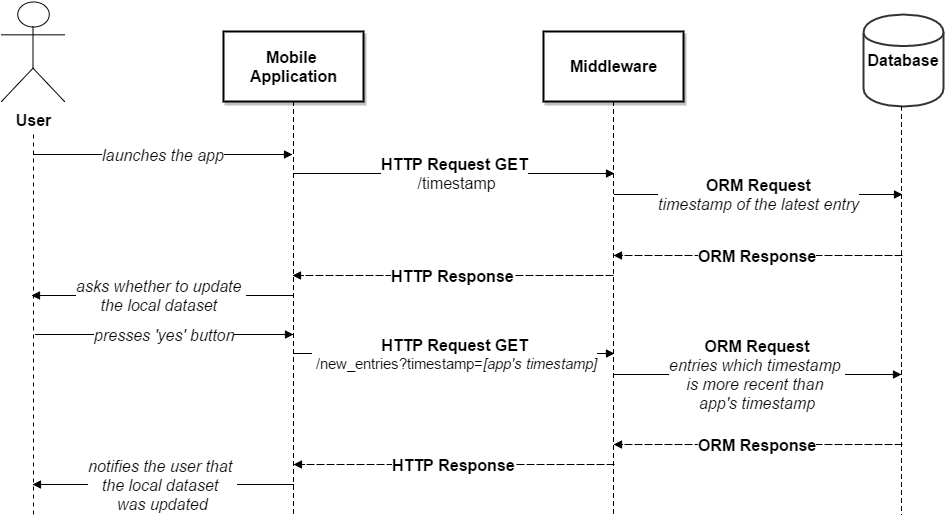

The diagram above was exported from draw.io. Its source (the exported page's mxGraphModel, read from the mxfile embedded in the PNG):
<mxGraphModel dx="1434" dy="746" grid="1" gridSize="10" guides="1" tooltips="1" connect="1" arrows="1" fold="1" page="1" pageScale="1" pageWidth="1169" pageHeight="826" background="#ffffff" math="0" shadow="0">
  <root>
    <mxCell id="0" />
    <mxCell id="1" parent="0" />
    <mxCell id="3db21e779612e044-2" value="&lt;div style=&quot;text-align: center&quot;&gt;&lt;span style=&quot;font-family: &amp;#34;arial&amp;#34; ; text-decoration: none&quot;&gt;&lt;span style=&quot;text-decoration: none&quot;&gt;&lt;b&gt;&lt;font style=&quot;font-size: 16px&quot;&gt;User&lt;/font&gt;&lt;/b&gt;&lt;/span&gt;&lt;/span&gt;&lt;/div&gt;" style="shape=umlActor;verticalLabelPosition=bottom;verticalAlign=top;;shadow=0;strokeWidth=1;fillColor=#FFFFFF;strokeColor=#000000;opacity=100.0;whiteSpace=wrap;verticalLabelPosition=bottom;verticalAlign=top;align=center;spacingLeft=2;spacingRight=2;spacingTop=2;spacingBottom=2;html=1;nl2Br=0;" vertex="1" parent="1">
      <mxGeometry x="118" y="47" width="63" height="100" as="geometry" />
    </mxCell>
    <mxCell id="3db21e779612e044-3" value="&lt;div style=&quot;text-align: center&quot;&gt;&lt;span style=&quot;font-family: &amp;#34;arial&amp;#34; ; text-decoration: none ; font-weight: bold&quot;&gt;&lt;span style=&quot;text-decoration: none&quot;&gt;&lt;font style=&quot;font-size: 16px&quot;&gt;Mobile&amp;nbsp;&lt;/font&gt;&lt;/span&gt;&lt;/span&gt;&lt;/div&gt;&lt;div style=&quot;text-align: center&quot;&gt;&lt;span style=&quot;font-family: &amp;#34;arial&amp;#34; ; text-decoration: none ; font-weight: bold&quot;&gt;&lt;span style=&quot;text-decoration: none&quot;&gt;&lt;font style=&quot;font-size: 16px&quot;&gt;Application&lt;/font&gt;&lt;/span&gt;&lt;/span&gt;&lt;/div&gt;" style="shape=rect;shadow=1;strokeWidth=2;fillColor=#FFFFFF;strokeColor=#000000;opacity=100.0;whiteSpace=wrap;verticalAlign=middle;align=center;spacingLeft=2;spacingRight=2;spacingTop=2;spacingBottom=2;html=1;nl2Br=0;" vertex="1" parent="1">
      <mxGeometry x="340" y="77" width="140" height="70" as="geometry" />
    </mxCell>
    <mxCell id="3db21e779612e044-4" value="&lt;div style=&quot;text-align: center&quot;&gt;&lt;span style=&quot;font-family: &amp;#34;arial&amp;#34; ; text-decoration: none&quot;&gt;&lt;span style=&quot;text-decoration: none&quot;&gt;&lt;b&gt;&lt;font style=&quot;font-size: 16px&quot;&gt;Database&lt;/font&gt;&lt;/b&gt;&lt;/span&gt;&lt;/span&gt;&lt;/div&gt;" style="shape=cylinder;shadow=0;strokeWidth=2;fillColor=#FFFFFF;strokeColor=#333333;opacity=100.0;whiteSpace=wrap;verticalAlign=middle;align=center;spacingLeft=8;spacingRight=8;spacingTop=8;spacingBottom=8;html=1;nl2Br=0;" vertex="1" parent="1">
      <mxGeometry x="980" y="60" width="80" height="92" as="geometry" />
    </mxCell>
    <mxCell id="3db21e779612e044-5" value="&lt;div style=&quot;text-align: center&quot;&gt;&lt;span style=&quot;font-family: &amp;#34;arial&amp;#34; ; text-decoration: none ; font-weight: bold&quot;&gt;&lt;span style=&quot;text-decoration: none&quot;&gt;&lt;font style=&quot;font-size: 16px&quot;&gt;Middleware&lt;/font&gt;&lt;/span&gt;&lt;/span&gt;&lt;/div&gt;" style="shape=rect;shadow=1;strokeWidth=2;fillColor=#FFFFFF;strokeColor=#000000;opacity=100.0;whiteSpace=wrap;verticalAlign=middle;align=center;spacingLeft=2;spacingRight=2;spacingTop=2;spacingBottom=2;html=1;nl2Br=0;" vertex="1" parent="1">
      <mxGeometry x="660" y="77" width="140" height="70" as="geometry" />
    </mxCell>
    <mxCell id="3db21e779612e044-6" style="strokeWidth=1;strokeColor=#000000;startArrow=none;startFill=0;endArrow=none;endFill=0;dashed=1;dashPattern=4.0 4.0;" edge="1" parent="1" source="3db21e779612e044-3">
      <mxGeometry width="100" height="100" relative="1" as="geometry">
        <mxPoint x="410" y="560" as="targetPoint" />
        <Array as="points">
          <mxPoint x="410" y="147" />
        </Array>
      </mxGeometry>
    </mxCell>
    <mxCell id="3db21e779612e044-7" style="strokeWidth=1;strokeColor=#000000;startArrow=none;startFill=0;endArrow=none;endFill=0;dashed=1;dashPattern=4.0 4.0;" edge="1" parent="1" source="3db21e779612e044-5">
      <mxGeometry width="100" height="100" relative="1" as="geometry">
        <mxPoint x="730" y="560" as="targetPoint" />
        <Array as="points">
          <mxPoint x="730" y="147" />
        </Array>
      </mxGeometry>
    </mxCell>
    <mxCell id="3db21e779612e044-8" style="strokeWidth=1;strokeColor=#000000;startArrow=none;startFill=0;endArrow=none;endFill=0;dashed=1;dashPattern=4.0 4.0;" edge="1" parent="1" source="3db21e779612e044-4">
      <mxGeometry width="100" height="100" relative="1" as="geometry">
        <mxPoint x="1018" y="560" as="targetPoint" />
        <Array as="points">
          <mxPoint x="1018" y="153" />
        </Array>
      </mxGeometry>
    </mxCell>
    <mxCell id="3db21e779612e044-9" style="strokeWidth=1;strokeColor=#000000;startArrow=none;startFill=0;endArrow=none;endFill=0;dashed=1;dashPattern=4.0 4.0;" edge="1" parent="1">
      <mxGeometry width="100" height="100" relative="1" as="geometry">
        <mxPoint x="150" y="560" as="targetPoint" />
        <Array as="points" />
        <mxPoint x="150" y="180" as="sourcePoint" />
      </mxGeometry>
    </mxCell>
    <mxCell id="3db21e779612e044-10" value="&lt;div style=&quot;text-align: center&quot;&gt;&lt;span style=&quot;font-family: &amp;#34;arial&amp;#34; ; font-style: italic ; text-decoration: none&quot;&gt;&lt;font style=&quot;font-size: 16px&quot;&gt;launches the app&lt;/font&gt;&lt;/span&gt;&lt;/div&gt;" style="strokeWidth=1;strokeColor=#000000;startArrow=none;startFill=0;endArrow=block;endFill=1;html=1;nl2Br=0;" edge="1" parent="1">
      <mxGeometry width="100" height="100" relative="1" as="geometry">
        <mxPoint x="150" y="200" as="sourcePoint" />
        <mxPoint x="409" y="200" as="targetPoint" />
      </mxGeometry>
    </mxCell>
    <mxCell id="3db21e779612e044-11" value="&lt;div style=&quot;text-align: center&quot;&gt;&lt;span style=&quot;font-family: &amp;#34;arial&amp;#34; ; text-decoration: none ; font-weight: bold&quot;&gt;&lt;font style=&quot;font-size: 16px&quot;&gt;HTTP Request GET&lt;/font&gt;&lt;/span&gt;&lt;/div&gt;&lt;div style=&quot;text-align: center&quot;&gt;&lt;span style=&quot;font-family: &amp;#34;arial&amp;#34; ; text-decoration: none&quot;&gt;&lt;font style=&quot;font-size: 16px&quot;&gt;&amp;nbsp;/timestamp&lt;/font&gt;&lt;/span&gt;&lt;/div&gt;" style="strokeWidth=1;strokeColor=#000000;startArrow=none;startFill=0;endArrow=block;endFill=1;html=1;nl2Br=0;" edge="1" parent="1">
      <mxGeometry width="100" height="100" relative="1" as="geometry">
        <mxPoint x="410" y="219" as="sourcePoint" />
        <mxPoint x="731" y="219" as="targetPoint" />
      </mxGeometry>
    </mxCell>
    <mxCell id="3db21e779612e044-12" value="&lt;div style=&quot;text-align: center&quot;&gt;&lt;span style=&quot;font-family: &amp;#34;arial&amp;#34; ; text-decoration: none ; font-weight: bold&quot;&gt;&lt;font style=&quot;font-size: 16px&quot;&gt;ORM Request&lt;/font&gt;&lt;/span&gt;&lt;/div&gt;&lt;div style=&quot;text-align: center&quot;&gt;&lt;span style=&quot;font-family: &amp;#34;arial&amp;#34; ; font-style: italic ; text-decoration: none&quot;&gt;&lt;font style=&quot;font-size: 16px&quot;&gt;timestamp of the latest entry&lt;/font&gt;&lt;/span&gt;&lt;/div&gt;" style="strokeWidth=1;strokeColor=#000000;startArrow=none;startFill=0;endArrow=block;endFill=1;html=1;nl2Br=0;" edge="1" parent="1">
      <mxGeometry width="100" height="100" relative="1" as="geometry">
        <mxPoint x="731" y="240" as="sourcePoint" />
        <mxPoint x="1019" y="240" as="targetPoint" />
      </mxGeometry>
    </mxCell>
    <mxCell id="3db21e779612e044-13" value="&lt;div style=&quot;text-align: center&quot;&gt;&lt;span style=&quot;font-family: &amp;#34;arial&amp;#34; ; font-weight: bold&quot;&gt;&lt;font style=&quot;font-size: 16px&quot;&gt;ORM Response&lt;/font&gt;&lt;/span&gt;&lt;/div&gt;" style="strokeWidth=1;strokeColor=#000000;startArrow=none;startFill=0;endArrow=block;endFill=1;dashed=1;dashPattern=8.0 2.0;html=1;nl2Br=0;" edge="1" parent="1">
      <mxGeometry width="100" height="100" relative="1" as="geometry">
        <mxPoint x="1019" y="301" as="sourcePoint" />
        <mxPoint x="730" y="301" as="targetPoint" />
      </mxGeometry>
    </mxCell>
    <mxCell id="3db21e779612e044-14" value="&lt;div style=&quot;text-align: center&quot;&gt;&lt;span style=&quot;font-family: &amp;#34;arial&amp;#34; ; font-weight: bold&quot;&gt;&lt;font style=&quot;font-size: 16px&quot;&gt;HTTP Response&lt;/font&gt;&lt;/span&gt;&lt;/div&gt;" style="strokeWidth=1;strokeColor=#000000;startArrow=none;startFill=0;endArrow=block;endFill=1;dashed=1;dashPattern=8.0 2.0;html=1;nl2Br=0;" edge="1" parent="1">
      <mxGeometry width="100" height="100" relative="1" as="geometry">
        <mxPoint x="730" y="321" as="sourcePoint" />
        <mxPoint x="409" y="321" as="targetPoint" />
      </mxGeometry>
    </mxCell>
    <mxCell id="3db21e779612e044-15" value="&lt;div style=&quot;text-align: center&quot;&gt;&lt;span style=&quot;font-family: &amp;#34;arial&amp;#34; ; font-style: italic&quot;&gt;&lt;font style=&quot;font-size: 16px&quot;&gt;asks whether to update&amp;nbsp;&lt;/font&gt;&lt;/span&gt;&lt;/div&gt;&lt;div style=&quot;text-align: center&quot;&gt;&lt;span style=&quot;font-family: &amp;#34;arial&amp;#34; ; font-style: italic&quot;&gt;&lt;font style=&quot;font-size: 16px&quot;&gt;the local dataset&amp;nbsp;&lt;/font&gt;&lt;/span&gt;&lt;/div&gt;" style="strokeWidth=1;strokeColor=#000000;startArrow=none;startFill=0;endArrow=block;endFill=1;html=1;nl2Br=0;" edge="1" parent="1">
      <mxGeometry width="100" height="100" relative="1" as="geometry">
        <mxPoint x="409" y="341" as="sourcePoint" />
        <mxPoint x="148" y="341" as="targetPoint" />
      </mxGeometry>
    </mxCell>
    <mxCell id="3db21e779612e044-16" value="&lt;div style=&quot;text-align: center&quot;&gt;&lt;span style=&quot;font-family: &amp;#34;arial&amp;#34; ; font-style: italic&quot;&gt;&lt;font style=&quot;font-size: 16px&quot;&gt;presses 'yes' button&lt;/font&gt;&lt;/span&gt;&lt;/div&gt;" style="strokeWidth=1;strokeColor=#000000;startArrow=none;startFill=0;endArrow=block;endFill=1;html=1;nl2Br=0;" edge="1" parent="1">
      <mxGeometry width="100" height="100" relative="1" as="geometry">
        <mxPoint x="152" y="380" as="sourcePoint" />
        <mxPoint x="410" y="380" as="targetPoint" />
      </mxGeometry>
    </mxCell>
    <mxCell id="3db21e779612e044-17" value="&lt;div style=&quot;text-align: center&quot;&gt;&lt;span style=&quot;font-family: &amp;#34;arial&amp;#34; ; text-decoration: none ; font-weight: bold&quot;&gt;&lt;font style=&quot;font-size: 16px&quot;&gt;HTTP Request GET&lt;/font&gt;&lt;/span&gt;&lt;/div&gt;&lt;div style=&quot;text-align: center&quot;&gt;&lt;span style=&quot;font-family: &amp;#34;arial&amp;#34; ; text-decoration: none&quot;&gt;&lt;font style=&quot;font-size: 15px&quot;&gt;&amp;nbsp;/new_entries?timestamp=&lt;span style=&quot;font-style: italic&quot;&gt;[&lt;/span&gt;&lt;span style=&quot;font-style: italic&quot;&gt;app's timestamp]&lt;/span&gt;&lt;/font&gt;&lt;/span&gt;&lt;/div&gt;" style="strokeWidth=1;strokeColor=#000000;startArrow=none;startFill=0;endArrow=block;endFill=1;html=1;nl2Br=0;" edge="1" parent="1">
      <mxGeometry width="100" height="100" relative="1" as="geometry">
        <mxPoint x="410" y="399" as="sourcePoint" />
        <mxPoint x="731" y="399" as="targetPoint" />
      </mxGeometry>
    </mxCell>
    <mxCell id="3db21e779612e044-18" value="&lt;div style=&quot;text-align: center&quot;&gt;&lt;span style=&quot;font-family: &amp;#34;arial&amp;#34; ; text-decoration: none ; font-weight: bold&quot;&gt;&lt;font style=&quot;font-size: 16px&quot;&gt;ORM Request&lt;/font&gt;&lt;/span&gt;&lt;/div&gt;&lt;div style=&quot;text-align: center&quot;&gt;&lt;span style=&quot;font-family: &amp;#34;arial&amp;#34; ; font-style: italic ; text-decoration: none&quot;&gt;&lt;font style=&quot;font-size: 16px&quot;&gt;entries which timestamp&amp;nbsp;&lt;/font&gt;&lt;/span&gt;&lt;/div&gt;&lt;div style=&quot;text-align: center&quot;&gt;&lt;span style=&quot;font-family: &amp;#34;arial&amp;#34; ; font-style: italic ; text-decoration: none&quot;&gt;&lt;font style=&quot;font-size: 16px&quot;&gt;is&amp;nbsp;&lt;/font&gt;&lt;/span&gt;&lt;span style=&quot;line-height: 1.2 ; font-family: &amp;#34;arial&amp;#34; ; font-style: italic&quot;&gt;&lt;font style=&quot;font-size: 16px&quot;&gt;more recent&amp;nbsp;&lt;/font&gt;&lt;/span&gt;&lt;span style=&quot;font-size: 16px ; font-family: &amp;#34;arial&amp;#34; ; font-style: italic ; line-height: 1.2&quot;&gt;than&amp;nbsp;&lt;/span&gt;&lt;/div&gt;&lt;div style=&quot;text-align: center&quot;&gt;&lt;span style=&quot;font-size: 16px ; font-family: &amp;#34;arial&amp;#34; ; font-style: italic ; line-height: 1.2&quot;&gt;app's timestamp&lt;/span&gt;&lt;/div&gt;" style="strokeWidth=1;strokeColor=#000000;startArrow=none;startFill=0;endArrow=block;endFill=1;html=1;nl2Br=0;" edge="1" parent="1">
      <mxGeometry width="100" height="100" relative="1" as="geometry">
        <mxPoint x="730" y="420" as="sourcePoint" />
        <mxPoint x="1018" y="420" as="targetPoint" />
      </mxGeometry>
    </mxCell>
    <mxCell id="3db21e779612e044-19" value="&lt;div style=&quot;text-align: center&quot;&gt;&lt;span style=&quot;font-family: &amp;#34;arial&amp;#34; ; font-weight: bold&quot;&gt;&lt;font style=&quot;font-size: 16px&quot;&gt;ORM Response&lt;/font&gt;&lt;/span&gt;&lt;/div&gt;" style="strokeWidth=1;strokeColor=#000000;startArrow=none;startFill=0;endArrow=block;endFill=1;dashed=1;dashPattern=8.0 2.0;html=1;nl2Br=0;" edge="1" parent="1">
      <mxGeometry width="100" height="100" relative="1" as="geometry">
        <mxPoint x="1019" y="490" as="sourcePoint" />
        <mxPoint x="730" y="490" as="targetPoint" />
      </mxGeometry>
    </mxCell>
    <mxCell id="3db21e779612e044-20" value="&lt;div style=&quot;text-align: center&quot;&gt;&lt;span style=&quot;font-family: &amp;#34;arial&amp;#34; ; font-weight: bold&quot;&gt;&lt;font style=&quot;font-size: 16px&quot;&gt;HTTP Response&lt;/font&gt;&lt;/span&gt;&lt;/div&gt;" style="strokeWidth=1;strokeColor=#000000;startArrow=none;startFill=0;endArrow=block;endFill=1;dashed=1;dashPattern=8.0 2.0;html=1;nl2Br=0;" edge="1" parent="1">
      <mxGeometry width="100" height="100" relative="1" as="geometry">
        <mxPoint x="731" y="510" as="sourcePoint" />
        <mxPoint x="410" y="510" as="targetPoint" />
      </mxGeometry>
    </mxCell>
    <mxCell id="3db21e779612e044-21" value="&lt;div style=&quot;text-align: center&quot;&gt;&lt;span style=&quot;font-family: &amp;#34;arial&amp;#34; ; font-style: italic&quot;&gt;&lt;font style=&quot;font-size: 16px&quot;&gt;notifies the user that&amp;nbsp;&lt;/font&gt;&lt;/span&gt;&lt;/div&gt;&lt;div style=&quot;text-align: center&quot;&gt;&lt;span style=&quot;font-family: &amp;#34;arial&amp;#34; ; font-style: italic&quot;&gt;&lt;font style=&quot;font-size: 16px&quot;&gt;the local&amp;nbsp;&lt;/font&gt;&lt;/span&gt;&lt;span style=&quot;font-size: 16px ; font-family: &amp;#34;arial&amp;#34; ; font-style: italic ; line-height: 1.2&quot;&gt;dataset&amp;nbsp;&lt;/span&gt;&lt;/div&gt;&lt;div style=&quot;text-align: center&quot;&gt;&lt;span style=&quot;font-size: 16px ; font-family: &amp;#34;arial&amp;#34; ; font-style: italic ; line-height: 1.2&quot;&gt;was updated&lt;/span&gt;&lt;/div&gt;" style="strokeWidth=1;strokeColor=#000000;startArrow=none;startFill=0;endArrow=block;endFill=1;html=1;nl2Br=0;" edge="1" parent="1">
      <mxGeometry width="100" height="100" relative="1" as="geometry">
        <mxPoint x="410" y="530" as="sourcePoint" />
        <mxPoint x="149" y="530" as="targetPoint" />
      </mxGeometry>
    </mxCell>
  </root>
</mxGraphModel>